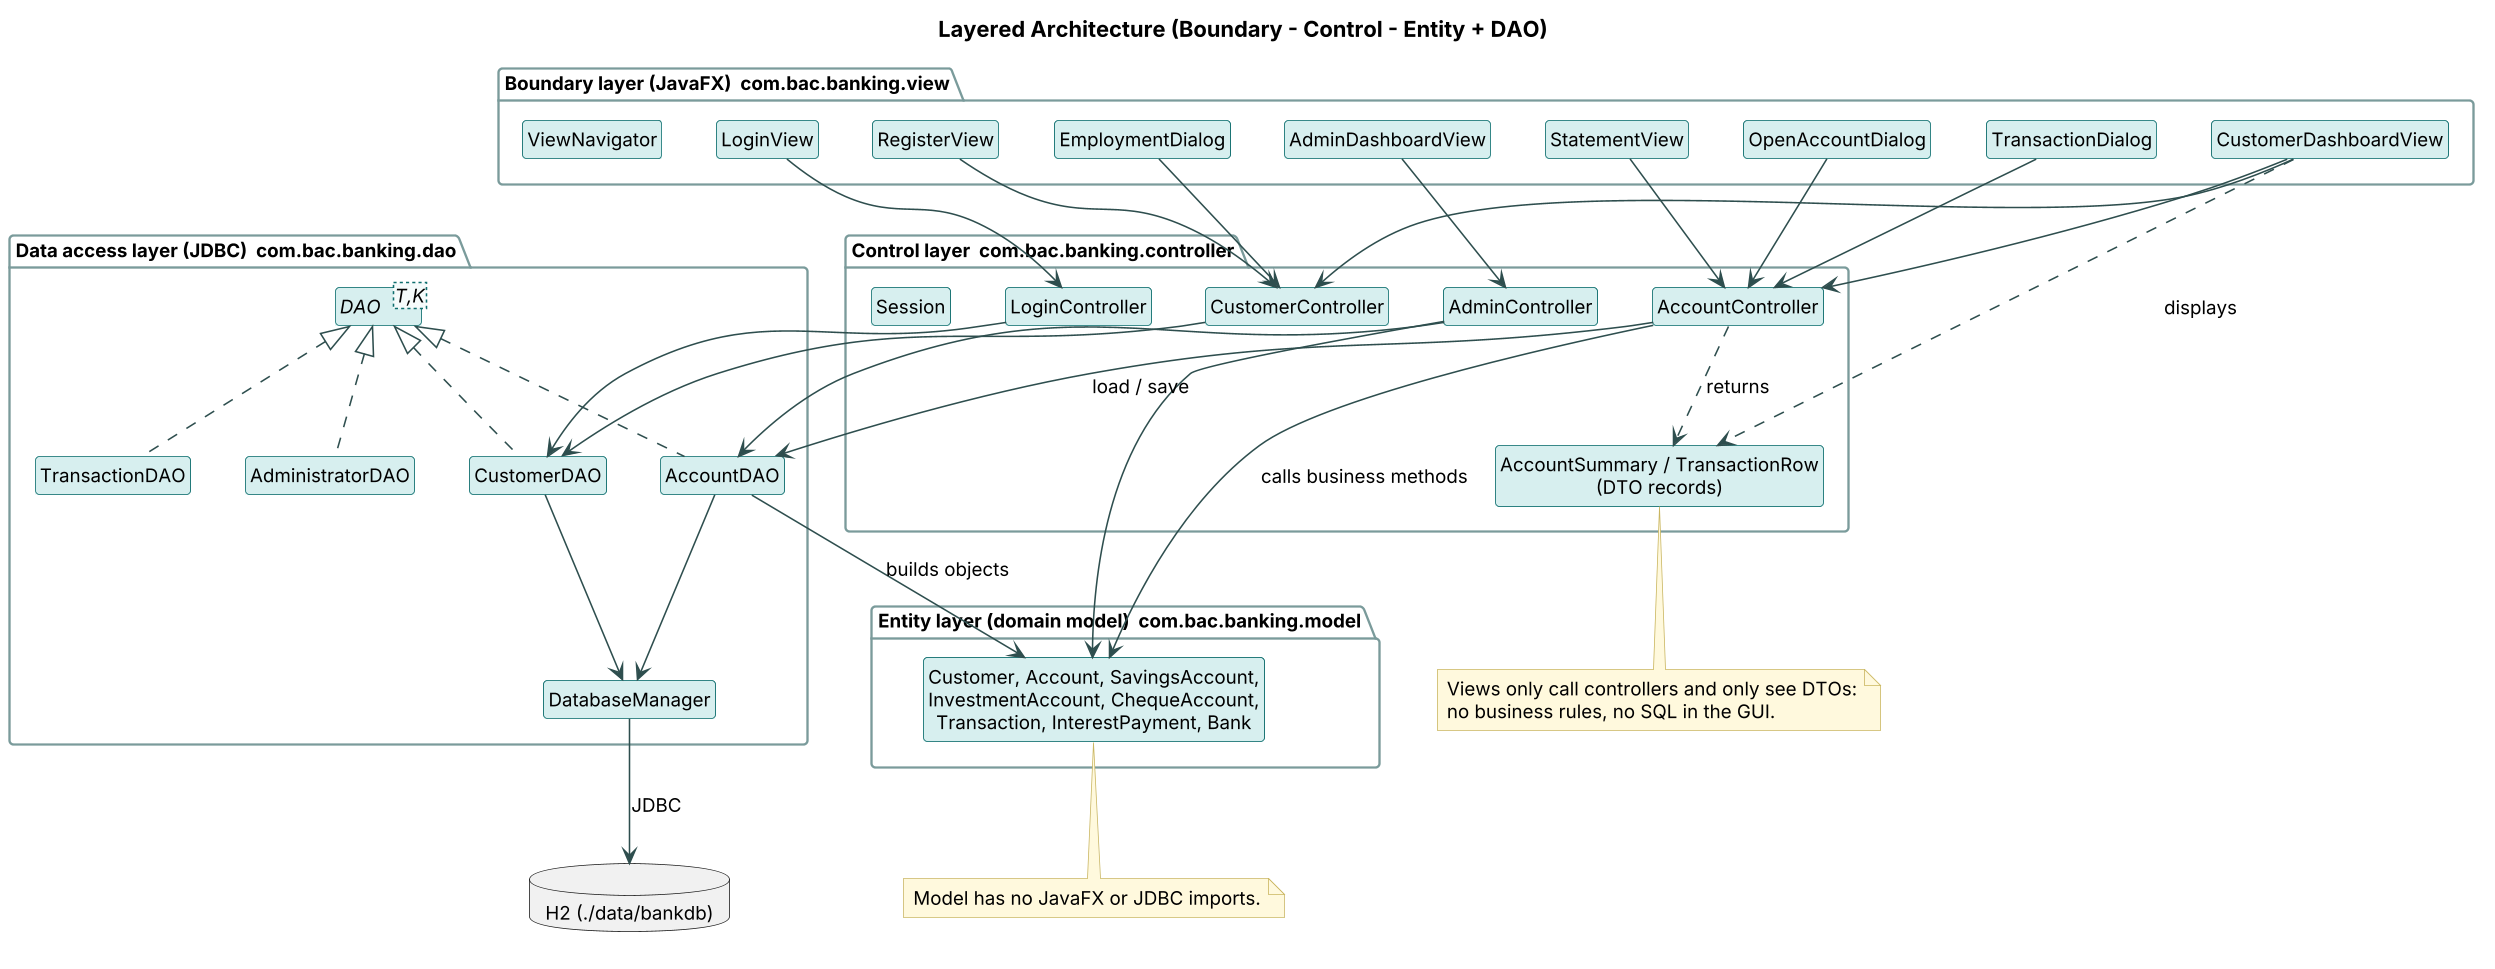

The diagram above was rendered by PlantUML. Its source (embedded in the PNG):
@startuml architecture
skinparamlocked dpi 150
!include _style.iuml
allowmixing
skinparam classAttributeIconSize 0
hide empty members
hide circle
title Layered Architecture (Boundary - Control - Entity + DAO)

package "Boundary layer (JavaFX)  com.bac.banking.view" as V {
  class LoginView
  class RegisterView
  class CustomerDashboardView
  class OpenAccountDialog
  class TransactionDialog
  class EmploymentDialog
  class StatementView
  class AdminDashboardView
  class ViewNavigator
}

package "Control layer  com.bac.banking.controller" as C {
  class LoginController
  class CustomerController
  class AccountController
  class AdminController
  class Session
  class "AccountSummary / TransactionRow\n(DTO records)" as DTO
}

package "Entity layer (domain model)  com.bac.banking.model" as M {
  class "Customer, Account, SavingsAccount,\nInvestmentAccount, ChequeAccount,\nTransaction, InterestPayment, Bank" as Model
}

package "Data access layer (JDBC)  com.bac.banking.dao" as D {
  interface "DAO<T,K>" as DAO
  class CustomerDAO
  class AccountDAO
  class TransactionDAO
  class AdministratorDAO
  class DatabaseManager
}

database "H2 (./data/bankdb)" as H2

LoginView --> LoginController
RegisterView --> CustomerController
CustomerDashboardView --> AccountController
CustomerDashboardView --> CustomerController
OpenAccountDialog --> AccountController
TransactionDialog --> AccountController
EmploymentDialog --> CustomerController
StatementView --> AccountController
AdminDashboardView --> AdminController
CustomerDashboardView ..> DTO : displays
AccountController ..> DTO : returns
AccountController --> Model : calls business methods
AdminController --> Model
AccountController --> AccountDAO : load / save
LoginController --> CustomerDAO
CustomerController --> CustomerDAO
AdminController --> AccountDAO
AccountDAO --> Model : builds objects
DAO <|.. CustomerDAO
DAO <|.. AccountDAO
DAO <|.. TransactionDAO
DAO <|.. AdministratorDAO
CustomerDAO --> DatabaseManager
AccountDAO --> DatabaseManager
DatabaseManager --> H2 : JDBC

note bottom of DTO
  Views only call controllers and only see DTOs:
  no business rules, no SQL in the GUI.
end note
note bottom of Model
  Model has no JavaFX or JDBC imports.
end note
@enduml